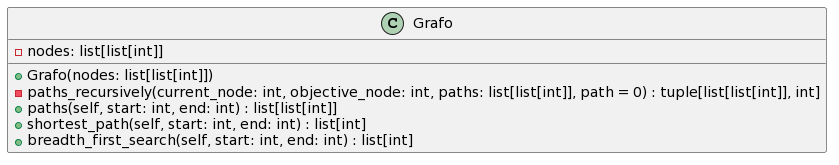

The diagram above was rendered by PlantUML. Its source (embedded in the PNG):
@startuml
class Grafo {
    - nodes: list[list[int]]

    + Grafo(nodes: list[list[int]])
    - paths_recursively(current_node: int, objective_node: int, paths: list[list[int]], path = 0) : tuple[list[list[int]], int]
    + paths(self, start: int, end: int) : list[list[int]]
    + shortest_path(self, start: int, end: int) : list[int]
    + breadth_first_search(self, start: int, end: int) : list[int]
}
@enduml